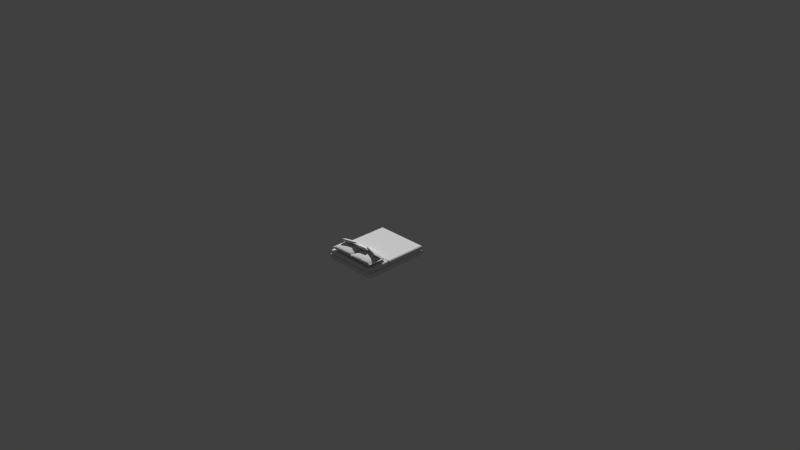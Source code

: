 # Source: Cama2.blend  (saved by Blender 2.73.0; exported with 4.5.12 LTS)
import bpy
from mathutils import Matrix  # noqa: F401  (used for matrix-valued properties, if any)

bpy.ops.wm.read_factory_settings(use_empty=True)
scene = bpy.context.scene
scene.name = 'Scene'

# ---- collections
col_collection_1 = bpy.data.collections.new('Collection 1'); scene.collection.children.link(col_collection_1)

# ---- materials (node trees are filled in below, after node groups)
mat_cojin1 = bpy.data.materials.new('Cojin1')
mat_cojin1.alpha_threshold = 0.0
mat_cojin1.use_transparent_shadow = False
mat_cojin1.roughness = 0.5
mat_cama1c = bpy.data.materials.new('Cama1C')
mat_cama1c.alpha_threshold = 0.0
mat_cama1c.use_transparent_shadow = False
mat_cama1c.roughness = 0.5
mat_camas1 = bpy.data.materials.new('CamaS1')
mat_camas1.alpha_threshold = 0.0
mat_camas1.use_transparent_shadow = False
mat_camas1.roughness = 0.5
mat_cama1b = bpy.data.materials.new('Cama1B')
mat_cama1b.alpha_threshold = 0.0
mat_cama1b.use_transparent_shadow = False
mat_cama1b.roughness = 0.5

# ---- material node trees

# ---- world
world_world = bpy.data.worlds.new('World'); scene.world = world_world
world_world.color = (0.05088, 0.05088, 0.05088)
world_world.use_sun_shadow = False
world_world.sun_shadow_jitter_overblur = 0.0
world_world.cycles.sampling_method = 'MANUAL'
world_world.cycles.sample_map_resolution = 256

# ---- cameras
cam_camera = bpy.data.cameras.new('Camera')
cam_camera.clip_end = 100.0
cam_camera.lens = 35.0
cam_camera.sensor_width = 32.0
cam_camera.sensor_height = 18.0
cam_camera.ortho_scale = 7.314
cam_camera.dof.focus_distance = 0.0
cam_camera.dof.aperture_fstop = 128.0

# ---- meshes
me_cube_007 = bpy.data.meshes.new('Cube.007')
me_cube_007.from_pydata([(0.9251, 1.0, -2.055e-09), (-0.9251, -1.0, -2.055e-09), (0.7754, 0.0, 0.7495), (-2.055e-09, 0.0, 1.299), (-0.7754, 0.0, -0.7495), (-2.055e-09, 0.0, -1.299), (0.7754, -1.0, -2.055e-09), (-0.7754, 1.0, -2.055e-09), (-0.9251, 1.0, -2.055e-09), (-0.7754, 0.0, 0.7495), (-0.7754, -1.0, -2.055e-09), (0.9251, -1.0, -2.055e-09), (0.7754, 0.0, -0.7495), (0.7754, 1.0, -2.055e-09), (0.9251, 0.75, 0.1501), (-0.9251, 0.75, -0.1501), (-0.9251, -0.75, 0.1501), (0.9251, -0.75, -0.1501), (-0.7754, 0.75, 0.5621), (-2.055e-09, 0.75, 0.9739), (0.7754, 0.75, -0.5621), (-2.055e-09, 0.75, -0.9739), (0.7754, -0.75, 0.5621), (-2.055e-09, -0.75, 0.9739), (-0.7754, -0.75, -0.5621), (-2.055e-09, -0.75, -0.9739), (0.5441, 0.0, 1.161), (-0.5441, 0.0, 1.161), (-0.5441, 0.0, -1.161), (0.5441, 0.0, -1.161), (-0.7754, 0.75, -0.5621), (-0.7754, -0.75, 0.5621), (-0.9251, 0.75, 0.1501), (-0.9251, -0.75, -0.1501), (-0.8502, 1.0, -2.055e-09), (-0.8502, -1.0, -2.055e-09), (0.7754, 0.75, 0.5621), (0.7754, -0.75, -0.5621), (0.9251, 0.75, -0.1501), (0.9251, -0.75, 0.1501), (0.8502, -1.0, -2.055e-09), (0.8502, 1.0, -2.055e-09), (-0.5441, 0.75, 0.871), (0.5441, 0.75, 0.871), (0.5441, 0.75, -0.871), (-0.5441, 0.75, -0.871), (0.5441, -0.75, 0.871), (-0.5441, -0.75, 0.871), (-0.5441, -0.75, -0.871), (0.5441, -0.75, -0.871), (-0.8502, 0.75, -0.2532), (-0.8502, -0.75, 0.2532), (-0.8502, 0.75, 0.2532), (-0.8502, -0.75, -0.2532), (0.8502, 0.75, 0.2532), (0.8502, -0.75, -0.2532), (0.8502, 0.75, -0.2532), (0.8502, -0.75, 0.2532)], [], [(52, 51, 31, 9, 18), (0, 41, 54, 14), (14, 39, 11, 0), (17, 38, 0, 11), (0, 38, 56, 41), (1, 35, 51, 16), (16, 32, 8, 1), (1, 33, 53, 35), (15, 50, 53, 33), (17, 55, 56, 38), (16, 51, 52, 32), (14, 54, 57, 39), (2, 36, 43, 26), (2, 26, 46, 22), (3, 23, 46, 26), (3, 26, 43, 19), (3, 19, 42, 27), (3, 27, 47, 23), (54, 36, 2, 22, 57), (4, 30, 45, 28), (4, 28, 48, 24), (5, 25, 48, 28), (5, 28, 45, 21), (5, 21, 44, 29), (5, 29, 49, 25), (6, 40, 57, 22), (25, 49, 37, 6, 10, 24, 48), (6, 37, 55, 40), (7, 34, 52, 18), (21, 45, 30, 7, 13, 20, 44), (7, 30, 50, 34), (8, 32, 52, 34), (8, 34, 50, 15), (15, 33, 1, 8), (9, 31, 47, 27), (9, 27, 42, 18), (56, 55, 37, 12, 20), (19, 43, 36, 13, 7, 18, 42), (10, 31, 51, 35), (10, 35, 53, 24), (11, 39, 57, 40), (11, 40, 55, 17), (12, 37, 49, 29), (12, 29, 44, 20), (50, 30, 4, 24, 53), (13, 36, 54, 41), (13, 41, 56, 20), (23, 47, 31, 10, 6, 22, 46)])
me_cube_007.polygons.foreach_set('use_smooth', [True] * 48)
me_cube_007.materials.append(mat_cojin1)
me_cube_007.use_remesh_preserve_volume = False
me_cube_007.use_remesh_preserve_attributes = False
me_cube_007.use_mirror_vertex_groups = False
me_cube_007.update()
me_cube_006 = bpy.data.meshes.new('Cube.006')
me_cube_006.from_pydata([(0.9251, 1.0, -2.055e-09), (-0.9251, -1.0, -2.055e-09), (0.7754, 0.0, 0.7495), (-2.055e-09, 0.0, 1.299), (-0.7754, 0.0, -0.7495), (-2.055e-09, 0.0, -1.299), (0.7754, -1.0, -2.055e-09), (-0.7754, 1.0, -2.055e-09), (-0.9251, 1.0, -2.055e-09), (-0.7754, 0.0, 0.7495), (-0.7754, -1.0, -2.055e-09), (0.9251, -1.0, -2.055e-09), (0.7754, 0.0, -0.7495), (0.7754, 1.0, -2.055e-09), (0.9251, 0.75, 0.1501), (-0.9251, 0.75, -0.1501), (-0.9251, -0.75, 0.1501), (0.9251, -0.75, -0.1501), (-0.7754, 0.75, 0.5621), (-2.055e-09, 0.75, 0.9739), (0.7754, 0.75, -0.5621), (-2.055e-09, 0.75, -0.9739), (0.7754, -0.75, 0.5621), (-2.055e-09, -0.75, 0.9739), (-0.7754, -0.75, -0.5621), (-2.055e-09, -0.75, -0.9739), (0.5441, 0.0, 1.161), (-0.5441, 0.0, 1.161), (-0.5441, 0.0, -1.161), (0.5441, 0.0, -1.161), (-0.7754, 0.75, -0.5621), (-0.7754, -0.75, 0.5621), (-0.9251, 0.75, 0.1501), (-0.9251, -0.75, -0.1501), (-0.8502, 1.0, -2.055e-09), (-0.8502, -1.0, -2.055e-09), (0.7754, 0.75, 0.5621), (0.7754, -0.75, -0.5621), (0.9251, 0.75, -0.1501), (0.9251, -0.75, 0.1501), (0.8502, -1.0, -2.055e-09), (0.8502, 1.0, -2.055e-09), (-0.5441, 0.75, 0.871), (0.5441, 0.75, 0.871), (0.5441, 0.75, -0.871), (-0.5441, 0.75, -0.871), (0.5441, -0.75, 0.871), (-0.5441, -0.75, 0.871), (-0.5441, -0.75, -0.871), (0.5441, -0.75, -0.871), (-0.8502, 0.75, -0.2532), (-0.8502, -0.75, 0.2532), (-0.8502, 0.75, 0.2532), (-0.8502, -0.75, -0.2532), (0.8502, 0.75, 0.2532), (0.8502, -0.75, -0.2532), (0.8502, 0.75, -0.2532), (0.8502, -0.75, 0.2532)], [], [(52, 51, 31, 9, 18), (0, 41, 54, 14), (14, 39, 11, 0), (17, 38, 0, 11), (0, 38, 56, 41), (1, 35, 51, 16), (16, 32, 8, 1), (1, 33, 53, 35), (15, 50, 53, 33), (17, 55, 56, 38), (16, 51, 52, 32), (14, 54, 57, 39), (2, 36, 43, 26), (2, 26, 46, 22), (3, 23, 46, 26), (3, 26, 43, 19), (3, 19, 42, 27), (3, 27, 47, 23), (54, 36, 2, 22, 57), (4, 30, 45, 28), (4, 28, 48, 24), (5, 25, 48, 28), (5, 28, 45, 21), (5, 21, 44, 29), (5, 29, 49, 25), (6, 40, 57, 22), (25, 49, 37, 6, 10, 24, 48), (6, 37, 55, 40), (7, 34, 52, 18), (21, 45, 30, 7, 13, 20, 44), (7, 30, 50, 34), (8, 32, 52, 34), (8, 34, 50, 15), (15, 33, 1, 8), (9, 31, 47, 27), (9, 27, 42, 18), (56, 55, 37, 12, 20), (19, 43, 36, 13, 7, 18, 42), (10, 31, 51, 35), (10, 35, 53, 24), (11, 39, 57, 40), (11, 40, 55, 17), (12, 37, 49, 29), (12, 29, 44, 20), (50, 30, 4, 24, 53), (13, 36, 54, 41), (13, 41, 56, 20), (23, 47, 31, 10, 6, 22, 46)])
me_cube_006.polygons.foreach_set('use_smooth', [True] * 48)
me_cube_006.materials.append(mat_cojin1)
me_cube_006.use_remesh_preserve_volume = False
me_cube_006.use_remesh_preserve_attributes = False
me_cube_006.use_mirror_vertex_groups = False
me_cube_006.update()
me_cube_000 = bpy.data.meshes.new('Cube.000')
me_cube_000.from_pydata([(0.9251, 1.0, -2.055e-09), (-0.9251, -1.0, -2.055e-09), (0.7754, 0.0, 0.7495), (-2.055e-09, 0.0, 1.299), (-0.7754, 0.0, -0.7495), (-2.055e-09, 0.0, -1.299), (0.7754, -1.0, -2.055e-09), (-0.7754, 1.0, -2.055e-09), (-0.9251, 1.0, -2.055e-09), (-0.7754, 0.0, 0.7495), (-0.7754, -1.0, -2.055e-09), (0.9251, -1.0, -2.055e-09), (0.7754, 0.0, -0.7495), (0.7754, 1.0, -2.055e-09), (0.9251, 0.75, 0.1501), (-0.9251, 0.75, -0.1501), (-0.9251, -0.75, 0.1501), (0.9251, -0.75, -0.1501), (-0.7754, 0.75, 0.5621), (-2.055e-09, 0.75, 0.9739), (0.7754, 0.75, -0.5621), (-2.055e-09, 0.75, -0.9739), (0.7754, -0.75, 0.5621), (-2.055e-09, -0.75, 0.9739), (-0.7754, -0.75, -0.5621), (-2.055e-09, -0.75, -0.9739), (0.5441, 0.0, 1.161), (-0.5441, 0.0, 1.161), (-0.5441, 0.0, -1.161), (0.5441, 0.0, -1.161), (-0.7754, 0.75, -0.5621), (-0.7754, -0.75, 0.5621), (-0.9251, 0.75, 0.1501), (-0.9251, -0.75, -0.1501), (-0.8502, 1.0, -2.055e-09), (-0.8502, -1.0, -2.055e-09), (0.7754, 0.75, 0.5621), (0.7754, -0.75, -0.5621), (0.9251, 0.75, -0.1501), (0.9251, -0.75, 0.1501), (0.8502, -1.0, -2.055e-09), (0.8502, 1.0, -2.055e-09), (-0.5441, 0.75, 0.871), (0.5441, 0.75, 0.871), (0.5441, 0.75, -0.871), (-0.5441, 0.75, -0.871), (0.5441, -0.75, 0.871), (-0.5441, -0.75, 0.871), (-0.5441, -0.75, -0.871), (0.5441, -0.75, -0.871), (-0.8502, 0.75, -0.2532), (-0.8502, -0.75, 0.2532), (-0.8502, 0.75, 0.2532), (-0.8502, -0.75, -0.2532), (0.8502, 0.75, 0.2532), (0.8502, -0.75, -0.2532), (0.8502, 0.75, -0.2532), (0.8502, -0.75, 0.2532)], [], [(52, 51, 31, 9, 18), (0, 41, 54, 14), (14, 39, 11, 0), (17, 38, 0, 11), (0, 38, 56, 41), (1, 35, 51, 16), (16, 32, 8, 1), (1, 33, 53, 35), (15, 50, 53, 33), (17, 55, 56, 38), (16, 51, 52, 32), (14, 54, 57, 39), (2, 36, 43, 26), (2, 26, 46, 22), (3, 23, 46, 26), (3, 26, 43, 19), (3, 19, 42, 27), (3, 27, 47, 23), (54, 36, 2, 22, 57), (4, 30, 45, 28), (4, 28, 48, 24), (5, 25, 48, 28), (5, 28, 45, 21), (5, 21, 44, 29), (5, 29, 49, 25), (6, 40, 57, 22), (25, 49, 37, 6, 10, 24, 48), (6, 37, 55, 40), (7, 34, 52, 18), (21, 45, 30, 7, 13, 20, 44), (7, 30, 50, 34), (8, 32, 52, 34), (8, 34, 50, 15), (15, 33, 1, 8), (9, 31, 47, 27), (9, 27, 42, 18), (56, 55, 37, 12, 20), (19, 43, 36, 13, 7, 18, 42), (10, 31, 51, 35), (10, 35, 53, 24), (11, 39, 57, 40), (11, 40, 55, 17), (12, 37, 49, 29), (12, 29, 44, 20), (50, 30, 4, 24, 53), (13, 36, 54, 41), (13, 41, 56, 20), (23, 47, 31, 10, 6, 22, 46)])
me_cube_000.polygons.foreach_set('use_smooth', [True] * 48)
me_cube_000.materials.append(mat_cojin1)
me_cube_000.use_remesh_preserve_volume = False
me_cube_000.use_remesh_preserve_attributes = False
me_cube_000.use_mirror_vertex_groups = False
me_cube_000.update()
me_cube_005 = bpy.data.meshes.new('Cube.005')
me_cube_005.from_pydata([(0.9251, 1.0, -2.055e-09), (-0.9251, -1.0, -2.055e-09), (0.7754, 0.0, 0.7495), (-2.055e-09, 0.0, 1.299), (-0.7754, 0.0, -0.7495), (-2.055e-09, 0.0, -1.299), (0.7754, -1.0, -2.055e-09), (-0.7754, 1.0, -2.055e-09), (-0.9251, 1.0, -2.055e-09), (-0.7754, 0.0, 0.7495), (-0.7754, -1.0, -2.055e-09), (0.9251, -1.0, -2.055e-09), (0.7754, 0.0, -0.7495), (0.7754, 1.0, -2.055e-09), (0.9251, 0.75, 0.1501), (-0.9251, 0.75, -0.1501), (-0.9251, -0.75, 0.1501), (0.9251, -0.75, -0.1501), (-0.7754, 0.75, 0.5621), (-2.055e-09, 0.75, 0.9739), (0.7754, 0.75, -0.5621), (-2.055e-09, 0.75, -0.9739), (0.7754, -0.75, 0.5621), (-2.055e-09, -0.75, 0.9739), (-0.7754, -0.75, -0.5621), (-2.055e-09, -0.75, -0.9739), (0.5441, 0.0, 1.161), (-0.5441, 0.0, 1.161), (-0.5441, 0.0, -1.161), (0.5441, 0.0, -1.161), (-0.7754, 0.75, -0.5621), (-0.7754, -0.75, 0.5621), (-0.9251, 0.75, 0.1501), (-0.9251, -0.75, -0.1501), (-0.8502, 1.0, -2.055e-09), (-0.8502, -1.0, -2.055e-09), (0.7754, 0.75, 0.5621), (0.7754, -0.75, -0.5621), (0.9251, 0.75, -0.1501), (0.9251, -0.75, 0.1501), (0.8502, -1.0, -2.055e-09), (0.8502, 1.0, -2.055e-09), (-0.5441, 0.75, 0.871), (0.5441, 0.75, 0.871), (0.5441, 0.75, -0.871), (-0.5441, 0.75, -0.871), (0.5441, -0.75, 0.871), (-0.5441, -0.75, 0.871), (-0.5441, -0.75, -0.871), (0.5441, -0.75, -0.871), (-0.8502, 0.75, -0.2532), (-0.8502, -0.75, 0.2532), (-0.8502, 0.75, 0.2532), (-0.8502, -0.75, -0.2532), (0.8502, 0.75, 0.2532), (0.8502, -0.75, -0.2532), (0.8502, 0.75, -0.2532), (0.8502, -0.75, 0.2532)], [], [(52, 51, 31, 9, 18), (0, 41, 54, 14), (14, 39, 11, 0), (17, 38, 0, 11), (0, 38, 56, 41), (1, 35, 51, 16), (16, 32, 8, 1), (1, 33, 53, 35), (15, 50, 53, 33), (17, 55, 56, 38), (16, 51, 52, 32), (14, 54, 57, 39), (2, 36, 43, 26), (2, 26, 46, 22), (3, 23, 46, 26), (3, 26, 43, 19), (3, 19, 42, 27), (3, 27, 47, 23), (54, 36, 2, 22, 57), (4, 30, 45, 28), (4, 28, 48, 24), (5, 25, 48, 28), (5, 28, 45, 21), (5, 21, 44, 29), (5, 29, 49, 25), (6, 40, 57, 22), (25, 49, 37, 6, 10, 24, 48), (6, 37, 55, 40), (7, 34, 52, 18), (21, 45, 30, 7, 13, 20, 44), (7, 30, 50, 34), (8, 32, 52, 34), (8, 34, 50, 15), (15, 33, 1, 8), (9, 31, 47, 27), (9, 27, 42, 18), (56, 55, 37, 12, 20), (19, 43, 36, 13, 7, 18, 42), (10, 31, 51, 35), (10, 35, 53, 24), (11, 39, 57, 40), (11, 40, 55, 17), (12, 37, 49, 29), (12, 29, 44, 20), (50, 30, 4, 24, 53), (13, 36, 54, 41), (13, 41, 56, 20), (23, 47, 31, 10, 6, 22, 46)])
me_cube_005.polygons.foreach_set('use_smooth', [True] * 48)
me_cube_005.materials.append(mat_cojin1)
me_cube_005.use_remesh_preserve_volume = False
me_cube_005.use_remesh_preserve_attributes = False
me_cube_005.use_mirror_vertex_groups = False
me_cube_005.update()
me_cube_004 = bpy.data.meshes.new('Cube.004')
me_cube_004.from_pydata([(0.9251, 1.0, -2.055e-09), (-0.9251, -1.0, -2.055e-09), (0.7754, 0.0, 0.7495), (-2.055e-09, 0.0, 1.299), (-0.7754, 0.0, -0.7495), (-2.055e-09, 0.0, -1.299), (0.7754, -1.0, -2.055e-09), (-0.7754, 1.0, -2.055e-09), (-0.9251, 1.0, -2.055e-09), (-0.7754, 0.0, 0.7495), (-0.7754, -1.0, -2.055e-09), (0.9251, -1.0, -2.055e-09), (0.7754, 0.0, -0.7495), (0.7754, 1.0, -2.055e-09), (0.9251, 0.75, 0.1501), (-0.9251, 0.75, -0.1501), (-0.9251, -0.75, 0.1501), (0.9251, -0.75, -0.1501), (-0.7754, 0.75, 0.5621), (-2.055e-09, 0.75, 0.9739), (0.7754, 0.75, -0.5621), (-2.055e-09, 0.75, -0.9739), (0.7754, -0.75, 0.5621), (-2.055e-09, -0.75, 0.9739), (-0.7754, -0.75, -0.5621), (-2.055e-09, -0.75, -0.9739), (0.5441, 0.0, 1.161), (-0.5441, 0.0, 1.161), (-0.5441, 0.0, -1.161), (0.5441, 0.0, -1.161), (-0.7754, 0.75, -0.5621), (-0.7754, -0.75, 0.5621), (-0.9251, 0.75, 0.1501), (-0.9251, -0.75, -0.1501), (-0.8502, 1.0, -2.055e-09), (-0.8502, -1.0, -2.055e-09), (0.7754, 0.75, 0.5621), (0.7754, -0.75, -0.5621), (0.9251, 0.75, -0.1501), (0.9251, -0.75, 0.1501), (0.8502, -1.0, -2.055e-09), (0.8502, 1.0, -2.055e-09), (-0.5441, 0.75, 0.871), (0.5441, 0.75, 0.871), (0.5441, 0.75, -0.871), (-0.5441, 0.75, -0.871), (0.5441, -0.75, 0.871), (-0.5441, -0.75, 0.871), (-0.5441, -0.75, -0.871), (0.5441, -0.75, -0.871), (-0.8502, 0.75, -0.2532), (-0.8502, -0.75, 0.2532), (-0.8502, 0.75, 0.2532), (-0.8502, -0.75, -0.2532), (0.8502, 0.75, 0.2532), (0.8502, -0.75, -0.2532), (0.8502, 0.75, -0.2532), (0.8502, -0.75, 0.2532)], [], [(52, 51, 31, 9, 18), (0, 41, 54, 14), (14, 39, 11, 0), (17, 38, 0, 11), (0, 38, 56, 41), (1, 35, 51, 16), (16, 32, 8, 1), (1, 33, 53, 35), (15, 50, 53, 33), (17, 55, 56, 38), (16, 51, 52, 32), (14, 54, 57, 39), (2, 36, 43, 26), (2, 26, 46, 22), (3, 23, 46, 26), (3, 26, 43, 19), (3, 19, 42, 27), (3, 27, 47, 23), (54, 36, 2, 22, 57), (4, 30, 45, 28), (4, 28, 48, 24), (5, 25, 48, 28), (5, 28, 45, 21), (5, 21, 44, 29), (5, 29, 49, 25), (6, 40, 57, 22), (25, 49, 37, 6, 10, 24, 48), (6, 37, 55, 40), (7, 34, 52, 18), (21, 45, 30, 7, 13, 20, 44), (7, 30, 50, 34), (8, 32, 52, 34), (8, 34, 50, 15), (15, 33, 1, 8), (9, 31, 47, 27), (9, 27, 42, 18), (56, 55, 37, 12, 20), (19, 43, 36, 13, 7, 18, 42), (10, 31, 51, 35), (10, 35, 53, 24), (11, 39, 57, 40), (11, 40, 55, 17), (12, 37, 49, 29), (12, 29, 44, 20), (50, 30, 4, 24, 53), (13, 36, 54, 41), (13, 41, 56, 20), (23, 47, 31, 10, 6, 22, 46)])
me_cube_004.polygons.foreach_set('use_smooth', [True] * 48)
me_cube_004.materials.append(mat_cojin1)
me_cube_004.use_remesh_preserve_volume = False
me_cube_004.use_remesh_preserve_attributes = False
me_cube_004.use_mirror_vertex_groups = False
me_cube_004.update()
me_cube_003 = bpy.data.meshes.new('Cube.003')
me_cube_003.from_pydata([(0.9708, 0.4142, -1.022), (-0.9708, 0.4142, 1.022), (0.9708, 0.4142, 1.022), (-0.9708, 0.4142, -1.022), (-1.009, 0.4142, 0.7664), (0.9708, 0.4397, 0.7664), (-0.9708, 0.4397, -0.7664), (1.009, 0.4142, -0.7664), (-1.009, 0.4142, -0.7664), (1.009, 0.4142, 0.7664), (-0.9708, 0.4397, 0.7664), (0.9708, 0.4397, -0.7664), (-0.9992, 0.4331, -0.5677), (0.9992, 0.4331, -0.5677), (-0.9992, 0.4331, 0.5677), (0.9992, 0.4331, 0.5677), (-0.9708, -0.8506, 1.022), (0.9708, -0.8506, -1.022), (-0.9708, -0.8506, -1.022), (0.9708, -0.8506, 1.022), (-1.009, -0.8506, 0.7664), (-1.009, -0.8506, -0.7664), (1.009, -0.8506, 0.7664), (1.009, -0.8506, -0.7664)], [], [(14, 12, 8, 4), (20, 4, 8, 21), (0, 11, 13, 7), (1, 10, 14, 4), (20, 16, 1, 4), (23, 17, 0, 7), (9, 7, 13, 15), (16, 19, 2, 1), (11, 0, 3, 6), (2, 9, 15, 5), (3, 8, 12, 6), (10, 6, 12, 14), (10, 1, 2, 5), (15, 13, 11, 5), (10, 5, 11, 6), (8, 3, 18, 21), (9, 2, 19, 22), (9, 22, 23, 7)])
_uv = me_cube_003.uv_layers.new(name='UVMap')
_uv.uv.foreach_set('vector', [0.9912, 0.1151, 0.9912, 0.3849, 0.9854, 0.4322, 0.9854, 0.06785, 0.6175, 0.06785, 0.9854, 0.06785, 0.9854, 0.4322, 0.6175, 0.4322, 0.02001, 0.00713, 0.02001, 0.06785, 0.0117, 0.1151, 0.008788, 0.06785, 0.5887, 0.4929, 0.5887, 0.4322, 0.597, 0.3849, 0.6, 0.4322, 0.6175, 0.06785, 0.6189, 0.00713, 0.9867, 0.00713, 0.9854, 0.06785, 0.008788, 0.5678, 0.01013, 0.5071, 0.378, 0.5071, 0.3766, 0.5678, 0.3766, 0.9322, 0.3766, 0.5678, 0.3825, 0.6151, 0.3825, 0.8849, 0.4, 0.9686, 0.4, 0.5071, 0.7705, 0.5071, 0.7705, 0.9686, 0.02001, 0.06785, 0.02001, 0.00713, 0.5887, 0.00713, 0.5887, 0.06785, 0.02001, 0.4929, 0.008788, 0.4322, 0.0117, 0.3849, 0.02001, 0.4322, 0.5887, 0.00713, 0.6, 0.06785, 0.597, 0.1151, 0.5887, 0.06785, 0.5887, 0.4322, 0.5887, 0.06785, 0.597, 0.1151, 0.597, 0.3849, 0.5887, 0.4322, 0.5887, 0.4929, 0.02001, 0.4929, 0.02001, 0.4322, 0.0117, 0.3849, 0.0117, 0.1151, 0.02001, 0.06785, 0.02001, 0.4322, 0.5887, 0.4322, 0.02001, 0.4322, 0.02001, 0.06785, 0.5887, 0.06785, 0.9854, 0.4322, 0.9867, 0.4929, 0.6189, 0.4929, 0.6175, 0.4322, 0.3766, 0.9322, 0.378, 0.9929, 0.01013, 0.9929, 0.008788, 0.9322, 0.3766, 0.9322, 0.008788, 0.9322, 0.008788, 0.5678, 0.3766, 0.5678])
me_cube_003.materials.append(mat_cama1c)
me_cube_003.use_remesh_preserve_volume = False
me_cube_003.use_remesh_preserve_attributes = False
me_cube_003.use_mirror_vertex_groups = False
me_cube_003.update()
me_cube_002 = bpy.data.meshes.new('Cube.002')
me_cube_002.from_pydata([(0.95, 0.9667, -1.0), (-0.95, 0.9667, 1.0), (-0.95, -0.9667, 1.0), (0.95, -0.9667, -1.0), (-0.95, -0.9667, -1.0), (0.95, -0.9667, 1.0), (0.95, 0.9667, 1.0), (-0.95, 0.9667, -1.0), (-0.9875, 0.9667, 0.75), (-0.9875, -0.9667, -0.75), (0.95, 0.9917, 0.75), (-0.95, 0.9917, -0.75), (0.9875, -0.9667, 0.75), (0.9875, 0.9667, -0.75), (-0.95, -0.9917, 0.75), (0.95, -0.9917, -0.75), (-0.9875, -0.9667, 0.75), (-0.9875, 0.9667, -0.75), (0.9875, 0.9667, 0.75), (0.9875, -0.9667, -0.75), (-0.95, 0.9917, 0.75), (0.95, 0.9917, -0.75), (0.95, -0.9917, 0.75), (-0.95, -0.9917, -0.75), (-0.9778, -0.9852, -0.5556), (-0.9778, 0.9852, -0.5556), (0.9778, 0.9852, -0.5556), (0.9778, -0.9852, -0.5556), (-0.9778, -0.9852, 0.5556), (-0.9778, 0.9852, 0.5556), (0.9778, 0.9852, 0.5556), (0.9778, -0.9852, 0.5556)], [], [(16, 9, 24, 28), (18, 12, 19, 13), (22, 15, 27, 31), (24, 23, 14, 28), (29, 25, 17, 8), (16, 8, 17, 9), (23, 15, 22, 14), (0, 21, 26, 13), (1, 20, 29, 8), (16, 2, 1, 8), (2, 16, 28, 14), (19, 3, 0, 13), (3, 19, 27, 15), (31, 27, 19, 12), (18, 13, 26, 30), (4, 23, 24, 9), (5, 22, 31, 12), (18, 6, 5, 12), (2, 5, 6, 1), (21, 0, 7, 11), (17, 7, 4, 9), (6, 18, 30, 10), (5, 2, 14, 22), (3, 4, 7, 0), (7, 17, 25, 11), (4, 3, 15, 23), (20, 11, 25, 29), (20, 1, 6, 10), (30, 26, 21, 10), (20, 10, 21, 11)])
_uv = me_cube_002.uv_layers.new(name='UVMap')
_uv.uv.foreach_set('vector', [0.3287, 0.932, 0.3287, 0.568, 0.3317, 0.6152, 0.3317, 0.8848, 0.6661, 0.932, 0.3455, 0.932, 0.3455, 0.568, 0.6661, 0.568, 0.3487, 0.06796, 0.3487, 0.432, 0.3441, 0.3848, 0.3441, 0.1152, 0.6684, 0.3848, 0.6638, 0.432, 0.6638, 0.06796, 0.6684, 0.1152, 0.004975, 0.8848, 0.004975, 0.6152, 0.008046, 0.568, 0.008046, 0.932, 0.3287, 0.932, 0.008046, 0.932, 0.008046, 0.568, 0.3287, 0.568, 0.6638, 0.432, 0.3487, 0.432, 0.3487, 0.06796, 0.6638, 0.06796, 0.3263, 0.4927, 0.3263, 0.432, 0.3309, 0.3848, 0.3325, 0.432, 0.01119, 0.007282, 0.01119, 0.06796, 0.006587, 0.1152, 0.004975, 0.06796, 0.3287, 0.932, 0.3287, 0.9927, 0.008046, 0.9927, 0.008046, 0.932, 0.6638, 0.007282, 0.67, 0.06796, 0.6684, 0.1152, 0.6638, 0.06796, 0.3455, 0.568, 0.3455, 0.5073, 0.6661, 0.5073, 0.6661, 0.568, 0.3487, 0.4927, 0.3425, 0.432, 0.3441, 0.3848, 0.3487, 0.432, 0.3425, 0.8848, 0.3425, 0.6152, 0.3455, 0.568, 0.3455, 0.932, 0.6661, 0.932, 0.6661, 0.568, 0.6692, 0.6152, 0.6692, 0.8848, 0.6638, 0.4927, 0.6638, 0.432, 0.6684, 0.3848, 0.67, 0.432, 0.3487, 0.007282, 0.3487, 0.06796, 0.3441, 0.1152, 0.3425, 0.06796, 0.6661, 0.932, 0.6661, 0.9927, 0.3455, 0.9927, 0.3455, 0.932, 0.995, 0.4765, 0.6799, 0.4765, 0.6799, 0.007282, 0.995, 0.007282, 0.3263, 0.432, 0.3263, 0.4927, 0.01119, 0.4927, 0.01119, 0.432, 0.008046, 0.568, 0.008046, 0.5073, 0.3287, 0.5073, 0.3287, 0.568, 0.3263, 0.007282, 0.3325, 0.06796, 0.3309, 0.1152, 0.3263, 0.06796, 0.3487, 0.007282, 0.6638, 0.007282, 0.6638, 0.06796, 0.3487, 0.06796, 0.9943, 0.9765, 0.6792, 0.9765, 0.6792, 0.5073, 0.9943, 0.5073, 0.01119, 0.4927, 0.004975, 0.432, 0.006587, 0.3848, 0.01119, 0.432, 0.6638, 0.4927, 0.3487, 0.4927, 0.3487, 0.432, 0.6638, 0.432, 0.01119, 0.06796, 0.01119, 0.432, 0.006587, 0.3848, 0.006587, 0.1152, 0.01119, 0.06796, 0.01119, 0.007282, 0.3263, 0.007282, 0.3263, 0.06796, 0.3309, 0.1152, 0.3309, 0.3848, 0.3263, 0.432, 0.3263, 0.06796, 0.01119, 0.06796, 0.3263, 0.06796, 0.3263, 0.432, 0.01119, 0.432])
me_cube_002.materials.append(mat_camas1)
me_cube_002.use_remesh_preserve_volume = False
me_cube_002.use_remesh_preserve_attributes = False
me_cube_002.use_mirror_vertex_groups = False
me_cube_002.update()
me_cube_001 = bpy.data.meshes.new('Cube.001')
me_cube_001.from_pydata([(-1.0, -1.0, -1.0), (-1.0, 1.0, -1.0), (1.0, 1.0, -1.0), (1.0, -1.0, -1.0), (-1.0, -1.0, 1.0), (-1.0, 1.0, 1.0), (1.0, 1.0, 1.0), (1.0, -1.0, 1.0)], [], [(4, 5, 1, 0), (5, 6, 2, 1), (6, 7, 3, 2), (7, 4, 0, 3), (0, 1, 2, 3), (7, 6, 5, 4)])
_uv = me_cube_001.uv_layers.new(name='UVMap')
_uv.uv.foreach_set('vector', [0.3382, 0.3285, 0.3382, 0.004854, 0.6618, 0.004854, 0.6618, 0.3285, 0.004854, 0.6618, 0.004854, 0.3382, 0.3285, 0.3382, 0.3285, 0.6618, 0.004854, 0.3285, 0.004854, 0.004854, 0.3285, 0.004854, 0.3285, 0.3285, 0.3382, 0.3382, 0.6618, 0.3382, 0.6618, 0.6618, 0.3382, 0.6618, 0.9951, 0.004854, 0.9951, 0.3285, 0.6715, 0.3285, 0.6715, 0.004854, 0.004854, 0.6715, 0.3285, 0.6715, 0.3285, 0.9951, 0.004854, 0.9951])
me_cube_001.materials.append(mat_cama1b)
me_cube_001.use_remesh_preserve_volume = False
me_cube_001.use_remesh_preserve_attributes = False
me_cube_001.use_mirror_vertex_groups = False
me_cube_001.update()

# ---- objects
ob_cube_007 = bpy.data.objects.new('Cube.007', me_cube_007)
ob_cube_006 = bpy.data.objects.new('Cube.006', me_cube_006)
ob_cube_005 = bpy.data.objects.new('Cube.005', me_cube_000)
ob_cube_004 = bpy.data.objects.new('Cube.004', me_cube_005)
ob_cube_003 = bpy.data.objects.new('Cube.003', me_cube_004)
ob_cube_002 = bpy.data.objects.new('Cube.002', me_cube_003)
ob_cube_001 = bpy.data.objects.new('Cube.001', me_cube_002)
ob_cube = bpy.data.objects.new('Cube', me_cube_001)
ob_camera = bpy.data.objects.new('Camera', cam_camera)

# ---- transforms, parenting, visibility, modifiers, constraints
ob_cube_007.location = (-0.2543, 2.149, 0.1947)
ob_cube_007.rotation_euler = (-0.668, 0.0, -3.11)
ob_cube_007.scale = (-0.1356, 0.09085, 0.02093)
ob_cube_007.lineart.crease_threshold = 0.0
ob_cube_006.location = (-0.04073, 2.149, 0.1947)
ob_cube_006.rotation_euler = (-0.668, 0.0, -2.913)
ob_cube_006.scale = (-0.1356, 0.09085, 0.02093)
ob_cube_006.lineart.crease_threshold = 0.0
ob_cube_005.location = (-0.08732, 2.252, 0.164)
ob_cube_005.rotation_euler = (0.0, -0.0, -3.142)
ob_cube_005.scale = (0.1888, 0.1265, 0.02915)
ob_cube_005.lineart.crease_threshold = 0.0
ob_cube_004.location = (-0.4483, 2.129, 0.1947)
ob_cube_004.rotation_euler = (-0.668, 0.0, -3.496)
ob_cube_004.scale = (-0.1356, 0.09085, 0.02093)
ob_cube_004.lineart.crease_threshold = 0.0
ob_cube_003.location = (-0.4212, 2.252, 0.164)
ob_cube_003.rotation_euler = (0.0, -0.0, -3.142)
ob_cube_003.scale = (0.1888, 0.1265, 0.02915)
ob_cube_003.lineart.crease_threshold = 0.0
ob_cube_002.location = (-0.2574, 1.689, 0.09791)
ob_cube_002.rotation_euler = (0.0, -0.0, -3.142)
ob_cube_002.scale = (0.3735, 0.4484, 0.03271)
ob_cube_002.lineart.crease_threshold = 0.0
ob_cube_001.location = (-0.2574, 1.94, 0.09543)
ob_cube_001.rotation_euler = (0.0, -0.0, -3.142)
ob_cube_001.scale = (0.3735, 0.4484, 0.03126)
ob_cube_001.lineart.crease_threshold = 0.0
ob_cube.location = (-0.2574, 1.94, 0.03121)
ob_cube.rotation_euler = (0.0, -0.0, -3.142)
ob_cube.scale = (0.3735, 0.4484, 0.03126)
ob_cube.lineart.crease_threshold = 0.0
ob_camera.location = (-7.662, 8.435, 5.344)
ob_camera.rotation_euler = (1.109, 0.01082, -2.327)
ob_camera.lock_rotations_4d = False
ob_camera.empty_display_type = 'ARROWS'
ob_camera.color = (0.0, 0.0, 0.0, 0.0)
ob_camera.display_type = 'WIRE'
ob_camera.lineart.crease_threshold = 0.0

# ---- collection membership
col_collection_1.objects.link(ob_cube_007)
col_collection_1.objects.link(ob_cube_006)
col_collection_1.objects.link(ob_cube_005)
col_collection_1.objects.link(ob_cube_004)
col_collection_1.objects.link(ob_cube_003)
col_collection_1.objects.link(ob_cube_002)
col_collection_1.objects.link(ob_cube_001)
col_collection_1.objects.link(ob_cube)
col_collection_1.objects.link(ob_camera)

# ---- scene / render settings (as saved in the file)
scene.camera = ob_camera
scene.frame_start = 1; scene.frame_end = 250; scene.frame_set(1)
scene.render.engine = 'BLENDER_EEVEE_NEXT'
scene.render.resolution_percentage = 50
scene.render.dither_intensity = 0.0
scene.cycles.use_denoising = False
scene.cycles.samples = 10
scene.cycles.sampling_pattern = 'TABULATED_SOBOL'
scene.cycles.light_sampling_threshold = 0.0
scene.cycles.use_adaptive_sampling = False
scene.cycles.use_light_tree = False
scene.cycles.blur_glossy = 0.0
scene.cycles.pixel_filter_type = 'GAUSSIAN'
scene.cycles.sample_clamp_indirect = 0.0
scene.view_settings.view_transform = 'Standard'
bpy.context.view_layer.update()

# ---- added for rendering (the .blend has no usable light): sun
light_auto_sun = bpy.data.lights.new('AutoSun', 'SUN')
light_auto_sun.energy = 3.0
light_auto_sun.angle = 0.0523599
ob_auto_sun = bpy.data.objects.new('AutoSun', light_auto_sun)
scene.collection.objects.link(ob_auto_sun)
ob_auto_sun.rotation_euler = (0.872665, 0.174533, 0.523599)
bpy.context.view_layer.update()
